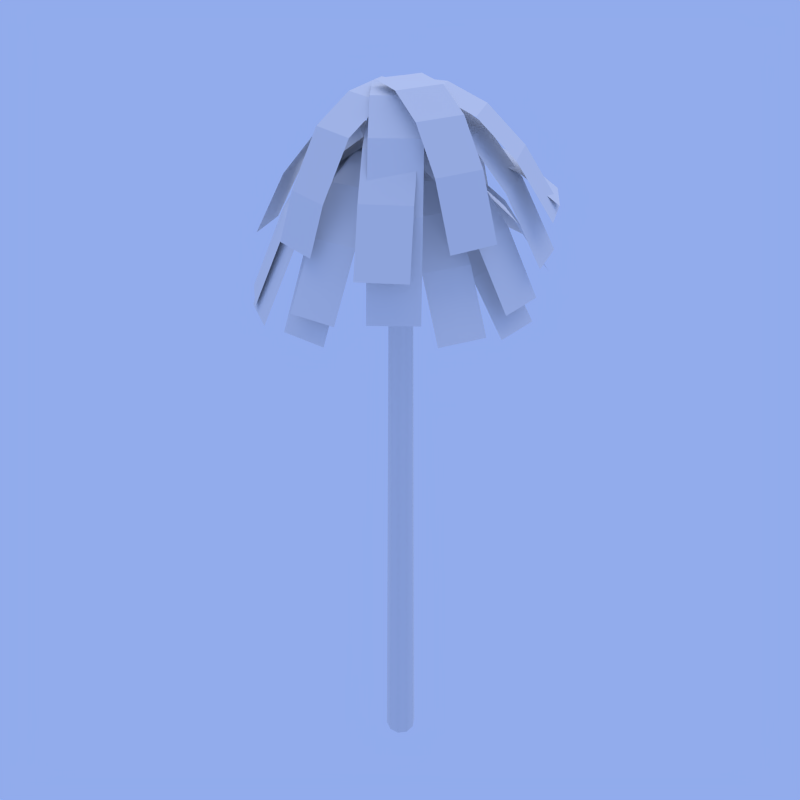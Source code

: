 # Source: palm1.blend  (saved by Blender 2.57.0; exported with 4.5.12 LTS)
import bpy
from mathutils import Matrix  # noqa: F401  (used for matrix-valued properties, if any)

bpy.ops.wm.read_factory_settings(use_empty=True)
scene = bpy.context.scene
scene.name = 'Palm1'

# ---- collections
col_collection_1 = bpy.data.collections.new('Collection 1'); scene.collection.children.link(col_collection_1)

# ---- materials (node trees are filled in below, after node groups)
mat_leaves_single_palm1 = bpy.data.materials.new('Leaves.Single.Palm1')
mat_leaves_single_palm1.alpha_threshold = 0.0
mat_leaves_single_palm1.use_transparent_shadow = False
mat_leaves_single_palm1.roughness = 0.5
mat_leaves_single_palm1.specular_intensity = 0.0
mat_wood_bark_palm1 = bpy.data.materials.new('Wood.Bark.Palm1')
mat_wood_bark_palm1.alpha_threshold = 0.0
mat_wood_bark_palm1.use_transparent_shadow = False
mat_wood_bark_palm1.roughness = 0.5
mat_wood_bark_palm1.specular_intensity = 0.0
mat_wood_bark_palm1.line_color = (0.0, 0.0, 0.0, 1.0)

# ---- material node trees

# ---- world
world_world = bpy.data.worlds.new('World'); scene.world = world_world
world_world.color = (0.286, 0.4101, 0.8412)
world_world.use_sun_shadow = False
world_world.sun_shadow_jitter_overblur = 0.0
world_world.cycles.sampling_method = 'MANUAL'
world_world.cycles.sample_map_resolution = 256

# ---- cameras
cam_camera = bpy.data.cameras.new('Camera')
cam_camera.clip_end = 100.0
cam_camera.lens = 35.0
cam_camera.ortho_scale = 7.314
cam_camera.dof.focus_distance = 0.0
cam_camera.dof.aperture_fstop = 128.0

# ---- lights
light_lamp = bpy.data.lights.new('Lamp', 'SUN')
light_lamp.transmission_factor = 0.0
light_lamp.cutoff_distance = 30.0
light_lamp.angle = 1.571
light_lamp.energy = 1.0
light_lamp.shadow_buffer_clip_start = 1.001
light_lamp.shadow_soft_size = 1.0
light_lamp.shadow_cascade_max_distance = 1000.0
light_lamp.cycles.use_multiple_importance_sampling = False

# ---- meshes
me_trees_palm1 = bpy.data.meshes.new('Trees.Palm1')
me_trees_palm1.from_pydata([(-1.184, -0.1823, 8.912), (-0.791, -0.1956, 9.313), (-0.3984, -0.2089, 9.498), (-0.3817, 0.2835, 9.498), (-0.7744, 0.2968, 9.313), (-1.167, 0.3101, 8.912), (-0.005783, -0.2222, 9.512), (0.01089, 0.2702, 9.512), (-1.56, 0.3234, 8.296), (-1.576, -0.169, 8.296), (-0.822, -1.356, 8.131), (-1.203, -1.044, 8.131), (-0.2082, 0.1726, 9.257), (0.1731, -0.1394, 9.257), (-0.9546, -0.7395, 8.701), (-0.7058, -0.4355, 9.073), (-0.457, -0.1314, 9.244), (-0.07566, -0.4435, 9.244), (-0.3245, -0.7475, 9.073), (-0.5732, -1.052, 8.701), (0.3065, -1.158, 9.275), (0.2782, -0.7659, 9.714), (0.2499, -0.3741, 9.918), (-0.2416, -0.4096, 9.918), (-0.2133, -0.8014, 9.714), (-0.185, -1.193, 9.275), (0.2216, 0.01775, 9.933), (-0.2699, -0.01775, 9.933), (-0.1567, -1.585, 8.599), (0.3348, -1.55, 8.599), (1.564, 0.257, 8.28), (1.575, -0.2356, 8.28), (0.004246, -0.2704, 9.512), (-0.00666, 0.2222, 9.512), (1.183, -0.2443, 8.904), (0.7898, -0.253, 9.31), (0.397, -0.2617, 9.498), (0.3861, 0.2309, 9.498), (0.7789, 0.2396, 9.31), (1.172, 0.2483, 8.904), (0.7091, 0.9652, 8.552), (0.4217, 0.6972, 9.091), (0.1344, 0.4293, 9.341), (0.4705, 0.06896, 9.341), (0.7578, 0.3369, 9.091), (1.045, 0.6048, 8.552), (-0.1529, 0.1614, 9.359), (0.1832, -0.199, 9.359), (1.332, 0.8728, 7.724), (0.9964, 1.233, 7.724), (-1.158, 1.083, 7.978), (-0.7744, 1.392, 7.978), (0.2117, 0.1683, 9.678), (-0.172, -0.1408, 9.678), (-0.5279, 1.086, 8.839), (-0.2814, 0.7801, 9.399), (-0.03484, 0.4742, 9.658), (-0.4185, 0.1651, 9.658), (-0.665, 0.4709, 9.399), (-0.9115, 0.7768, 8.839), (0.3542, 1.144, 8.531), (0.1704, 0.7969, 9.056), (-0.01346, 0.4497, 9.299), (0.422, 0.2191, 9.299), (0.6058, 0.5663, 9.056), (0.7896, 0.9135, 8.531), (-0.1973, 0.1025, 9.317), (0.2382, -0.1281, 9.317), (0.9734, 1.261, 7.724), (0.538, 1.491, 7.724), (1.491, -0.538, 7.826), (1.261, -0.9735, 7.826), (-0.1281, -0.2382, 9.062), (0.1025, 0.1973, 9.062), (0.9135, -0.7896, 8.452), (0.5663, -0.6058, 8.859), (0.2191, -0.422, 9.048), (0.4497, 0.01345, 9.048), (0.7969, -0.1704, 8.859), (1.144, -0.3542, 8.452), (-0.9913, -0.6721, 9.337), (-0.6308, -0.5158, 9.695), (-0.2704, -0.3595, 9.861), (-0.4664, 0.09253, 9.861), (-0.8268, -0.06375, 9.695), (-1.187, -0.22, 9.337), (0.09002, -0.2032, 9.873), (-0.106, 0.2488, 9.873), (-1.548, -0.3763, 8.787), (-1.352, -0.8284, 8.787), (-0.3651, 1.543, 7.853), (0.1256, 1.588, 7.853), (0.2695, 0.02303, 9.317), (-0.2212, -0.02209, 9.317), (0.1616, 1.197, 8.594), (0.1975, 0.8054, 9.077), (0.2335, 0.4142, 9.3), (-0.2572, 0.3691, 9.3), (-0.2931, 0.7603, 9.077), (-0.3291, 1.152, 8.594), (-1.172, 0.1526, 9.25), (-0.84, 0.06325, 9.768), (-0.4698, -0.06723, 10.01), (-0.2931, 0.3927, 10.01), (-0.6633, 0.5232, 9.768), (-0.9954, 0.6126, 9.25), (-0.09463, -0.2056, 10.08), (0.08208, 0.2544, 10.08), (-1.194, 0.6497, 8.805), (-1.371, 0.1897, 8.805), (-0.1846, -1.575, 8.047), (-0.6611, -1.449, 8.047), (-0.2611, 0.07052, 9.062), (0.2154, -0.0549, 9.062), (-0.5611, -1.069, 8.561), (-0.4611, -0.6893, 8.896), (-0.3611, -0.3094, 9.05), (0.1154, -0.4348, 9.05), (0.01542, -0.8147, 8.896), (-0.08458, -1.195, 8.561), (0.8059, -1.367, 9.041), (0.3482, -1.55, 9.041), (-0.2332, -0.08973, 9.614), (0.2245, 0.09258, 9.614), (0.2028, -1.185, 9.331), (0.05747, -0.8197, 9.52), (-0.08789, -0.4547, 9.608), (0.3699, -0.2724, 9.608), (0.5152, -0.6374, 9.52), (0.6606, -1.002, 9.331), (1.021, 0.6456, 9.149), (0.6505, 0.5142, 9.604), (0.2802, 0.3828, 9.815), (0.445, -0.08155, 9.815), (0.8153, 0.04983, 9.604), (1.185, 0.1812, 9.149), (-0.09, 0.2514, 9.831), (0.07478, -0.2129, 9.831), (1.556, 0.3126, 8.45), (1.391, 0.7769, 8.45), (-0.4795, 1.519, 8.45), (0.008598, 1.587, 8.45), (0.2237, 0.03016, 9.831), (-0.2644, -0.03727, 9.831), (0.06236, 1.198, 9.149), (0.1161, 0.8085, 9.604), (0.1699, 0.4193, 9.815), (-0.3182, 0.3519, 9.815), (-0.372, 0.741, 9.604), (-0.4257, 1.13, 9.149), (0.928, 0.4441, 9.084), (0.6494, 0.3756, 9.412), (0.3301, 0.3071, 9.647), (0.4088, -0.1781, 9.613), (0.7281, -0.1095, 9.377), (1.007, -0.04102, 9.049), (-0.02162, 0.2386, 9.808), (0.05711, -0.2466, 9.774), (1.245, 0.02749, 8.628), (1.166, 0.5127, 8.662), (1.153, -0.3245, 8.756), (0.801, -0.1497, 9.091), (0.4492, 0.02506, 9.245), (0.2299, -0.4162, 9.245), (0.5818, -0.591, 9.091), (0.9336, -0.7658, 8.756), (0.09734, 0.1998, 9.257), (-0.1219, -0.2414, 9.257), (1.285, -0.9406, 8.242), (1.505, -0.4993, 8.242), (-0.5533, -1.289, 8.943), (-0.968, -1.022, 8.943), (-0.2267, 0.1475, 10.13), (0.188, -0.1186, 10.13), (-0.8173, -0.7792, 9.541), (-0.6338, -0.4893, 9.929), (-0.4348, -0.1774, 10.11), (-0.02015, -0.4435, 10.11), (-0.2191, -0.7554, 9.929), (-0.4026, -1.045, 9.541), (-1.194, -0.08934, 8.79), (-0.8039, -0.1333, 9.272), (-0.4135, -0.1772, 9.495), (-0.3584, 0.3125, 9.495), (-0.7488, 0.3564, 9.272), (-1.139, 0.4003, 8.79), (-0.02312, -0.2211, 9.512), (0.03196, 0.2685, 9.512), (-1.53, 0.4442, 8.048), (-1.585, -0.04542, 8.048), (0.5378, -1.491, 8.982), (0.05543, -1.592, 8.982), (-0.2651, -0.05346, 10.07), (0.2173, 0.04705, 10.07), (-0.02471, -1.207, 9.532), (-0.1048, -0.8226, 9.89), (-0.185, -0.4381, 10.06), (0.2974, -0.3375, 10.06), (0.3775, -0.7221, 9.89), (0.4577, -1.107, 9.532), (0.5783, 1.049, 8.647), (0.328, 0.7459, 9.055), (0.07779, 0.4431, 9.243), (0.4576, 0.1292, 9.243), (0.7079, 0.4321, 9.055), (0.9581, 0.7349, 8.647), (-0.1725, 0.1403, 9.257), (0.2074, -0.1736, 9.257), (1.208, 1.038, 8.021), (0.8286, 1.352, 8.021), (-1.352, 0.8285, 7.919), (-1.038, 1.208, 7.919), (0.1736, 0.2074, 9.512), (-0.1403, -0.1725, 9.512), (-0.7349, 0.9581, 8.726), (-0.4321, 0.7079, 9.251), (-0.1292, 0.4576, 9.494), (-0.4431, 0.07779, 9.494), (-0.7459, 0.328, 9.251), (-1.049, 0.5783, 8.726), (-0.9452, -0.7355, 9.229), (-0.5957, -0.556, 9.79), (-0.2463, -0.3765, 10.05), (-0.4715, 0.06182, 10.05), (-0.8209, -0.1177, 9.79), (-1.17, -0.2972, 9.229), (0.1031, -0.1969, 10.07), (-0.122, 0.2413, 10.07), (-1.52, -0.4768, 8.368), (-1.295, -0.915, 8.368), (-1.006, 1.225, 7.919), (-0.5852, 1.481, 7.919), (0.2319, 0.1391, 9.555), (-0.189, -0.1171, 9.555), (-0.3809, 1.146, 8.748), (-0.1766, 0.8103, 9.286), (0.02765, 0.4747, 9.536), (-0.3932, 0.2185, 9.536), (-0.5975, 0.5541, 9.286), (-0.8018, 0.8897, 8.748), (-0.006123, 1.198, 8.904), (-0.07706, 0.8112, 9.31), (-0.148, 0.4248, 9.498), (0.3366, 0.3358, 9.498), (0.4076, 0.7222, 9.31), (0.4785, 1.109, 8.904), (-0.2189, 0.03843, 9.512), (0.2657, -0.05055, 9.512), (0.5494, 1.495, 8.28), (0.06482, 1.584, 8.28), (1.298, -0.01156, 8.523), (1.233, -0.5, 8.523), (-0.08802, -0.2702, 10.09), (-0.02336, 0.2183, 10.09), (0.9518, -0.4359, 9.319), (0.5731, -0.3804, 9.788), (0.2609, -0.3239, 10.05), (0.3256, 0.1645, 10.05), (0.6378, 0.1081, 9.788), (1.017, 0.05255, 9.319), (0.9138, -0.7741, 8.701), (0.6664, -0.469, 9.072), (0.419, -0.1638, 9.244), (0.03625, -0.4741, 9.244), (0.2837, -0.7793, 9.072), (0.5311, -1.084, 8.701), (0.1716, 0.1413, 9.257), (-0.2112, -0.169, 9.257), (0.7785, -1.39, 8.131), (1.161, -1.079, 8.131), (-0.1533, -1.578, 8.296), (-0.6322, -1.462, 8.296), (-0.2624, 0.06533, 9.512), (0.2165, -0.05062, 9.512), (-0.5398, -1.08, 8.912), (-0.4473, -0.6983, 9.313), (-0.3549, -0.3165, 9.498), (0.124, -0.4324, 9.498), (0.03155, -0.8143, 9.313), (-0.0609, -1.196, 8.912), (-9.55e-09, 0.2327, -0.2368), (0.1368, 0.1883, -0.2368), (0.2213, 0.07192, -0.2368), (0.2213, -0.07192, -0.2368), (0.1368, -0.1883, -0.2368), (-2.99e-08, -0.2327, -0.2368), (-0.1368, -0.1883, -0.2368), (-0.2213, -0.07192, -0.2368), (-0.2213, 0.07192, -0.2368), (-0.1368, 0.1883, -0.2368), (-0.06457, 0.08888, 10.02), (-0.1045, 0.03395, 10.02), (-0.1045, -0.03395, 10.02), (-0.06457, -0.08888, 10.02), (-1.578e-08, -0.1099, 10.02), (0.06457, -0.08888, 10.02), (0.1045, -0.03395, 10.02), (0.1045, 0.03395, 10.02), (0.06457, 0.08888, 10.02), (-6.175e-09, 0.1099, 10.02)], [], [(9, 0, 5, 8), (0, 1, 4, 5), (3, 4, 1, 2), (7, 3, 2, 6), (12, 16, 17, 13), (16, 15, 18, 17), (15, 14, 19, 18), (10, 19, 14, 11), (29, 20, 25, 28), (24, 25, 20, 21), (23, 24, 21, 22), (27, 23, 22, 26), (32, 36, 37, 33), (36, 35, 38, 37), (35, 34, 39, 38), (30, 39, 34, 31), (49, 40, 45, 48), (44, 45, 40, 41), (43, 44, 41, 42), (47, 43, 42, 46), (52, 56, 57, 53), (56, 55, 58, 57), (55, 54, 59, 58), (50, 59, 54, 51), (69, 60, 65, 68), (64, 65, 60, 61), (63, 64, 61, 62), (67, 63, 62, 66), (72, 76, 77, 73), (76, 75, 78, 77), (75, 74, 79, 78), (70, 79, 74, 71), (89, 80, 85, 88), (84, 85, 80, 81), (83, 84, 81, 82), (87, 83, 82, 86), (92, 96, 97, 93), (96, 95, 98, 97), (95, 94, 99, 98), (90, 99, 94, 91), (109, 100, 105, 108), (104, 105, 100, 101), (103, 104, 101, 102), (107, 103, 102, 106), (112, 116, 117, 113), (116, 115, 118, 117), (115, 114, 119, 118), (110, 119, 114, 111), (122, 126, 127, 123), (126, 125, 128, 127), (125, 124, 129, 128), (120, 129, 124, 121), (139, 130, 135, 138), (134, 135, 130, 131), (133, 134, 131, 132), (137, 133, 132, 136), (142, 146, 147, 143), (146, 145, 148, 147), (145, 144, 149, 148), (140, 149, 144, 141), (159, 150, 155, 158), (154, 155, 150, 151), (153, 154, 151, 152), (157, 153, 152, 156), (169, 160, 165, 168), (164, 165, 160, 161), (163, 164, 161, 162), (167, 163, 162, 166), (172, 176, 177, 173), (176, 175, 178, 177), (175, 174, 179, 178), (170, 179, 174, 171), (189, 180, 185, 188), (184, 185, 180, 181), (183, 184, 181, 182), (187, 183, 182, 186), (192, 196, 197, 193), (196, 195, 198, 197), (195, 194, 199, 198), (190, 199, 194, 191), (209, 200, 205, 208), (204, 205, 200, 201), (203, 204, 201, 202), (207, 203, 202, 206), (212, 216, 217, 213), (216, 215, 218, 217), (215, 214, 219, 218), (210, 219, 214, 211), (229, 220, 225, 228), (224, 225, 220, 221), (223, 224, 221, 222), (227, 223, 222, 226), (232, 236, 237, 233), (236, 235, 238, 237), (235, 234, 239, 238), (230, 239, 234, 231), (249, 240, 245, 248), (244, 245, 240, 241), (243, 244, 241, 242), (247, 243, 242, 246), (252, 256, 257, 253), (256, 255, 258, 257), (255, 254, 259, 258), (250, 259, 254, 251), (269, 260, 265, 268), (264, 265, 260, 261), (263, 264, 261, 262), (267, 263, 262, 266), (272, 276, 277, 273), (276, 275, 278, 277), (279, 278, 275, 274), (270, 279, 274, 271), (280, 289, 290, 299), (288, 291, 290, 289), (288, 287, 292, 291), (286, 293, 292, 287), (285, 294, 293, 286), (285, 284, 295, 294), (283, 296, 295, 284), (283, 282, 297, 296), (281, 298, 297, 282), (280, 299, 298, 281)])
me_trees_palm1.polygons.foreach_set('use_smooth', [0, 0, 0, 0, 0, 0, 0, 0, 0, 0, 0, 0, 0, 0, 0, 0, 0, 0, 0, 0, 0, 0, 0, 0, 0, 0, 0, 0, 0, 0, 0, 0, 0, 0, 0, 0, 0, 0, 0, 0, 0, 0, 0, 0, 0, 0, 0, 0, 0, 0, 0, 0, 0, 0, 0, 0, 0, 0, 0, 0, 0, 0, 0, 0, 0, 0, 0, 0, 0, 0, 0, 0, 0, 0, 0, 0, 0, 0, 0, 0, 0, 0, 0, 0, 0, 0, 0, 0, 0, 0, 0, 0, 0, 0, 0, 0, 0, 0, 0, 0, 0, 0, 0, 0, 0, 0, 0, 0, 0, 0, 0, 0, 1, 1, 1, 1, 1, 1, 1, 1, 1, 1])
me_trees_palm1.polygons.foreach_set('material_index', [0, 0, 0, 0, 0, 0, 0, 0, 0, 0, 0, 0, 0, 0, 0, 0, 0, 0, 0, 0, 0, 0, 0, 0, 0, 0, 0, 0, 0, 0, 0, 0, 0, 0, 0, 0, 0, 0, 0, 0, 0, 0, 0, 0, 0, 0, 0, 0, 0, 0, 0, 0, 0, 0, 0, 0, 0, 0, 0, 0, 0, 0, 0, 0, 0, 0, 0, 0, 0, 0, 0, 0, 0, 0, 0, 0, 0, 0, 0, 0, 0, 0, 0, 0, 0, 0, 0, 0, 0, 0, 0, 0, 0, 0, 0, 0, 0, 0, 0, 0, 0, 0, 0, 0, 0, 0, 0, 0, 0, 0, 0, 0, 1, 1, 1, 1, 1, 1, 1, 1, 1, 1])
_k = set([(0, 1), (0, 5), (0, 9), (1, 2), (1, 4), (2, 3), (2, 6), (3, 4), (3, 7), (4, 5), (5, 8), (6, 7), (8, 9), (10, 11), (10, 19), (11, 14), (12, 13), (12, 16), (13, 17), (14, 15), (14, 19), (15, 16), (15, 18), (16, 17), (17, 18), (18, 19), (20, 21), (20, 25), (20, 29), (21, 22), (21, 24), (22, 23), (22, 26), (23, 24), (23, 27), (24, 25), (25, 28), (26, 27), (28, 29), (30, 31), (30, 39), (31, 34), (32, 33), (32, 36), (33, 37), (34, 35), (34, 39), (35, 36), (35, 38), (36, 37), (37, 38), (38, 39), (40, 41), (40, 45), (40, 49), (41, 42), (41, 44), (42, 43), (42, 46), (43, 44), (43, 47), (44, 45), (45, 48), (46, 47), (48, 49), (50, 51), (50, 59), (51, 54), (52, 53), (52, 56), (53, 57), (54, 55), (54, 59), (55, 56), (55, 58), (56, 57), (57, 58), (58, 59), (60, 61), (60, 65), (60, 69), (61, 62), (61, 64), (62, 63), (62, 66), (63, 64), (63, 67), (64, 65), (65, 68), (66, 67), (68, 69), (70, 71), (70, 79), (71, 74), (72, 73), (72, 76), (73, 77), (74, 75), (74, 79), (75, 76), (75, 78), (76, 77), (77, 78), (78, 79), (80, 81), (80, 85), (80, 89), (81, 82), (81, 84), (82, 83), (82, 86), (83, 84), (83, 87), (84, 85), (85, 88), (86, 87), (88, 89), (90, 91), (90, 99), (91, 94), (92, 93), (92, 96), (93, 97), (94, 95), (94, 99), (95, 96), (95, 98), (96, 97), (97, 98), (98, 99), (100, 101), (100, 105), (100, 109), (101, 102), (101, 104), (102, 103), (102, 106), (103, 104), (103, 107), (104, 105), (105, 108), (106, 107), (108, 109), (110, 111), (110, 119), (111, 114), (112, 113), (112, 116), (113, 117), (114, 115), (114, 119), (115, 116), (115, 118), (116, 117), (117, 118), (118, 119), (120, 121), (120, 129), (121, 124), (122, 123), (122, 126), (123, 127), (124, 125), (124, 129), (125, 126), (125, 128), (126, 127), (127, 128), (128, 129), (130, 131), (130, 135), (130, 139), (131, 132), (131, 134), (132, 133), (132, 136), (133, 134), (133, 137), (134, 135), (135, 138), (136, 137), (138, 139), (140, 141), (140, 149), (141, 144), (142, 143), (142, 146), (143, 147), (144, 145), (144, 149), (145, 146), (145, 148), (146, 147), (147, 148), (148, 149), (150, 151), (150, 155), (150, 159), (151, 152), (151, 154), (152, 153), (152, 156), (153, 154), (153, 157), (154, 155), (155, 158), (156, 157), (158, 159), (160, 161), (160, 165), (160, 169), (161, 162), (161, 164), (162, 163), (162, 166), (163, 164), (163, 167), (164, 165), (165, 168), (166, 167), (168, 169), (170, 171), (170, 179), (171, 174), (172, 173), (172, 176), (173, 177), (174, 175), (174, 179), (175, 176), (175, 178), (176, 177), (177, 178), (178, 179), (180, 181), (180, 185), (180, 189), (181, 182), (181, 184), (182, 183), (182, 186), (183, 184), (183, 187), (184, 185), (185, 188), (186, 187), (188, 189), (190, 191), (190, 199), (191, 194), (192, 193), (192, 196), (193, 197), (194, 195), (194, 199), (195, 196), (195, 198), (196, 197), (197, 198), (198, 199), (200, 201), (200, 205), (200, 209), (201, 202), (201, 204), (202, 203), (202, 206), (203, 204), (203, 207), (204, 205), (205, 208), (206, 207), (208, 209), (210, 211), (210, 219), (211, 214), (212, 213), (212, 216), (213, 217), (214, 215), (214, 219), (215, 216), (215, 218), (216, 217), (217, 218), (218, 219), (220, 221), (220, 225), (220, 229), (221, 222), (221, 224), (222, 223), (222, 226), (223, 224), (223, 227), (224, 225), (225, 228), (226, 227), (228, 229), (230, 231), (230, 239), (231, 234), (232, 233), (232, 236), (233, 237), (234, 235), (234, 239), (235, 236), (235, 238), (236, 237), (237, 238), (238, 239), (240, 241), (240, 245), (240, 249), (241, 242), (241, 244), (242, 243), (242, 246), (243, 244), (243, 247), (244, 245), (245, 248), (246, 247), (248, 249), (250, 251), (250, 259), (251, 254), (252, 253), (252, 256), (253, 257), (254, 255), (254, 259), (255, 256), (255, 258), (256, 257), (257, 258), (258, 259), (260, 261), (260, 265), (260, 269), (261, 262), (261, 264), (262, 263), (262, 266), (263, 264), (263, 267), (264, 265), (265, 268), (266, 267), (268, 269), (270, 271), (270, 279), (271, 274), (272, 273), (272, 276), (273, 277), (274, 275), (274, 279), (275, 276), (275, 278), (276, 277), (277, 278), (278, 279), (280, 281), (280, 289), (280, 299), (281, 282), (281, 298), (282, 283), (282, 297), (283, 284), (283, 296), (284, 285), (284, 295), (285, 286), (285, 294), (286, 287), (286, 293), (287, 288), (287, 292), (288, 289), (288, 291), (289, 290), (290, 291), (290, 299), (291, 292), (292, 293), (293, 294), (294, 295), (295, 296), (296, 297), (297, 298), (298, 299)])
me_trees_palm1.attributes.new('sharp_edge', 'BOOLEAN', 'EDGE').data.foreach_set('value', [ (min(e.vertices), max(e.vertices)) in _k for e in me_trees_palm1.edges])
_uv = me_trees_palm1.uv_layers.new(name='UVTex')
_uv.uv.foreach_set('vector', [0.0, 5.364e-07, 0.25, 3.576e-07, 0.25, 1.0, 0.0, 1.0, 0.25, 3.576e-07, 0.5, 1.788e-07, 0.5, 1.0, 0.25, 1.0, 0.75, 1.0, 0.5, 1.0, 0.5, 1.788e-07, 0.75, 1.192e-07, 1.0, 1.0, 0.75, 1.0, 0.75, 1.192e-07, 1.0, -2.384e-07, 1.0, 1.0, 0.75, 1.0, 0.75, 1.192e-07, 1.0, -2.384e-07, 0.75, 1.0, 0.5, 1.0, 0.5, 1.788e-07, 0.75, 1.192e-07, 0.5, 1.0, 0.25, 1.0, 0.25, 3.576e-07, 0.5, 1.788e-07, 0.0, 5.364e-07, 0.25, 3.576e-07, 0.25, 1.0, 0.0, 1.0, 0.0, 5.364e-07, 0.25, 3.576e-07, 0.25, 1.0, 0.0, 1.0, 0.5, 1.0, 0.25, 1.0, 0.25, 3.576e-07, 0.5, 1.788e-07, 0.75, 1.0, 0.5, 1.0, 0.5, 1.788e-07, 0.75, 1.192e-07, 1.0, 1.0, 0.75, 1.0, 0.75, 1.192e-07, 1.0, -2.384e-07, 1.0, 1.0, 0.75, 1.0, 0.75, 1.192e-07, 1.0, -2.384e-07, 0.75, 1.0, 0.5, 1.0, 0.5, 1.788e-07, 0.75, 1.192e-07, 0.5, 1.0, 0.25, 1.0, 0.25, 3.576e-07, 0.5, 1.788e-07, 0.0, 5.364e-07, 0.25, 3.576e-07, 0.25, 1.0, 0.0, 1.0, 0.0, 5.364e-07, 0.25, 3.576e-07, 0.25, 1.0, 0.0, 1.0, 0.5, 1.0, 0.25, 1.0, 0.25, 3.576e-07, 0.5, 1.788e-07, 0.75, 1.0, 0.5, 1.0, 0.5, 1.788e-07, 0.75, 1.192e-07, 1.0, 1.0, 0.75, 1.0, 0.75, 1.192e-07, 1.0, -2.384e-07, 1.0, 1.0, 0.75, 1.0, 0.75, 1.192e-07, 1.0, -2.384e-07, 0.75, 1.0, 0.5, 1.0, 0.5, 1.788e-07, 0.75, 1.192e-07, 0.5, 1.0, 0.25, 1.0, 0.25, 3.576e-07, 0.5, 1.788e-07, 0.0, 5.364e-07, 0.25, 3.576e-07, 0.25, 1.0, 0.0, 1.0, 0.0, 5.364e-07, 0.25, 3.576e-07, 0.25, 1.0, 0.0, 1.0, 0.5, 1.0, 0.25, 1.0, 0.25, 3.576e-07, 0.5, 1.788e-07, 0.75, 1.0, 0.5, 1.0, 0.5, 1.788e-07, 0.75, 1.192e-07, 1.0, 1.0, 0.75, 1.0, 0.75, 1.192e-07, 1.0, -2.384e-07, 1.0, 1.0, 0.75, 1.0, 0.75, 1.192e-07, 1.0, -2.384e-07, 0.75, 1.0, 0.5, 1.0, 0.5, 1.788e-07, 0.75, 1.192e-07, 0.5, 1.0, 0.25, 1.0, 0.25, 3.576e-07, 0.5, 1.788e-07, 0.0, 5.364e-07, 0.25, 3.576e-07, 0.25, 1.0, 0.0, 1.0, 0.0, 5.364e-07, 0.25, 3.576e-07, 0.25, 1.0, 0.0, 1.0, 0.5, 1.0, 0.25, 1.0, 0.25, 3.576e-07, 0.5, 1.788e-07, 0.75, 1.0, 0.5, 1.0, 0.5, 1.788e-07, 0.75, 1.192e-07, 1.0, 1.0, 0.75, 1.0, 0.75, 1.192e-07, 1.0, -2.384e-07, 1.0, 1.0, 0.75, 1.0, 0.75, 1.192e-07, 1.0, -2.384e-07, 0.75, 1.0, 0.5, 1.0, 0.5, 1.788e-07, 0.75, 1.192e-07, 0.5, 1.0, 0.25, 1.0, 0.25, 3.576e-07, 0.5, 1.788e-07, 0.0, 5.364e-07, 0.25, 3.576e-07, 0.25, 1.0, 0.0, 1.0, 0.0, 5.364e-07, 0.25, 3.576e-07, 0.25, 1.0, 0.0, 1.0, 0.5, 1.0, 0.25, 1.0, 0.25, 3.576e-07, 0.5, 1.788e-07, 0.75, 1.0, 0.5, 1.0, 0.5, 1.788e-07, 0.75, 1.192e-07, 1.0, 1.0, 0.75, 1.0, 0.75, 1.192e-07, 1.0, -2.384e-07, 1.0, 1.0, 0.75, 1.0, 0.75, 1.192e-07, 1.0, -2.384e-07, 0.75, 1.0, 0.5, 1.0, 0.5, 1.788e-07, 0.75, 1.192e-07, 0.5, 1.0, 0.25, 1.0, 0.25, 3.576e-07, 0.5, 1.788e-07, 0.0, 5.364e-07, 0.25, 3.576e-07, 0.25, 1.0, 0.0, 1.0, 1.0, 1.0, 0.75, 1.0, 0.75, 1.192e-07, 1.0, -2.384e-07, 0.75, 1.0, 0.5, 1.0, 0.5, 1.788e-07, 0.75, 1.192e-07, 0.5, 1.0, 0.25, 1.0, 0.25, 3.576e-07, 0.5, 1.788e-07, 0.0, 5.364e-07, 0.25, 3.576e-07, 0.25, 1.0, 0.0, 1.0, 0.0, 5.364e-07, 0.25, 3.576e-07, 0.25, 1.0, 0.0, 1.0, 0.5, 1.0, 0.25, 1.0, 0.25, 3.576e-07, 0.5, 1.788e-07, 0.75, 1.0, 0.5, 1.0, 0.5, 1.788e-07, 0.75, 1.192e-07, 1.0, 1.0, 0.75, 1.0, 0.75, 1.192e-07, 1.0, -2.384e-07, 1.0, 1.0, 0.75, 1.0, 0.75, 1.192e-07, 1.0, -2.384e-07, 0.75, 1.0, 0.5, 1.0, 0.5, 1.788e-07, 0.75, 1.192e-07, 0.5, 1.0, 0.25, 1.0, 0.25, 3.576e-07, 0.5, 1.788e-07, 0.0, 5.364e-07, 0.25, 3.576e-07, 0.25, 1.0, 0.0, 1.0, 0.0, 5.364e-07, 0.25, 3.576e-07, 0.25, 1.0, 0.0, 1.0, 0.5, 1.0, 0.25, 1.0, 0.25, 3.576e-07, 0.5, 1.788e-07, 0.75, 1.0, 0.5, 1.0, 0.5, 1.788e-07, 0.75, 1.192e-07, 1.0, 1.0, 0.75, 1.0, 0.75, 1.192e-07, 1.0, -2.384e-07, 0.0, 5.364e-07, 0.25, 3.576e-07, 0.25, 1.0, 0.0, 1.0, 0.5, 1.0, 0.25, 1.0, 0.25, 3.576e-07, 0.5, 1.788e-07, 0.75, 1.0, 0.5, 1.0, 0.5, 1.788e-07, 0.75, 1.192e-07, 1.0, 1.0, 0.75, 1.0, 0.75, 1.192e-07, 1.0, -2.384e-07, 1.0, 1.0, 0.75, 1.0, 0.75, 1.192e-07, 1.0, -2.384e-07, 0.75, 1.0, 0.5, 1.0, 0.5, 1.788e-07, 0.75, 1.192e-07, 0.5, 1.0, 0.25, 1.0, 0.25, 3.576e-07, 0.5, 1.788e-07, 0.0, 5.364e-07, 0.25, 3.576e-07, 0.25, 1.0, 0.0, 1.0, 0.0, 5.364e-07, 0.25, 3.576e-07, 0.25, 1.0, 0.0, 1.0, 0.5, 1.0, 0.25, 1.0, 0.25, 3.576e-07, 0.5, 1.788e-07, 0.75, 1.0, 0.5, 1.0, 0.5, 1.788e-07, 0.75, 1.192e-07, 1.0, 1.0, 0.75, 1.0, 0.75, 1.192e-07, 1.0, -2.384e-07, 1.0, 1.0, 0.75, 1.0, 0.75, 1.192e-07, 1.0, -2.384e-07, 0.75, 1.0, 0.5, 1.0, 0.5, 1.788e-07, 0.75, 1.192e-07, 0.5, 1.0, 0.25, 1.0, 0.25, 3.576e-07, 0.5, 1.788e-07, 0.0, 5.364e-07, 0.25, 3.576e-07, 0.25, 1.0, 0.0, 1.0, 0.0, 5.364e-07, 0.25, 3.576e-07, 0.25, 1.0, 0.0, 1.0, 0.5, 1.0, 0.25, 1.0, 0.25, 3.576e-07, 0.5, 1.788e-07, 0.75, 1.0, 0.5, 1.0, 0.5, 1.788e-07, 0.75, 1.192e-07, 1.0, 1.0, 0.75, 1.0, 0.75, 1.192e-07, 1.0, -2.384e-07, 1.0, 1.0, 0.75, 1.0, 0.75, 1.192e-07, 1.0, -2.384e-07, 0.75, 1.0, 0.5, 1.0, 0.5, 1.788e-07, 0.75, 1.192e-07, 0.5, 1.0, 0.25, 1.0, 0.25, 3.576e-07, 0.5, 1.788e-07, 0.0, 5.364e-07, 0.25, 3.576e-07, 0.25, 1.0, 0.0, 1.0, 0.0, 5.364e-07, 0.25, 3.576e-07, 0.25, 1.0, 0.0, 1.0, 0.5, 1.0, 0.25, 1.0, 0.25, 3.576e-07, 0.5, 1.788e-07, 0.75, 1.0, 0.5, 1.0, 0.5, 1.788e-07, 0.75, 1.192e-07, 1.0, 1.0, 0.75, 1.0, 0.75, 1.192e-07, 1.0, -2.384e-07, 1.0, 1.0, 0.75, 1.0, 0.75, 1.192e-07, 1.0, -2.384e-07, 0.75, 1.0, 0.5, 1.0, 0.5, 1.788e-07, 0.75, 1.192e-07, 0.5, 1.0, 0.25, 1.0, 0.25, 3.576e-07, 0.5, 1.788e-07, 0.0, 5.364e-07, 0.25, 3.576e-07, 0.25, 1.0, 0.0, 1.0, 0.0, 5.364e-07, 0.25, 3.576e-07, 0.25, 1.0, 0.0, 1.0, 0.5, 1.0, 0.25, 1.0, 0.25, 3.576e-07, 0.5, 1.788e-07, 0.75, 1.0, 0.5, 1.0, 0.5, 1.788e-07, 0.75, 1.192e-07, 1.0, 1.0, 0.75, 1.0, 0.75, 1.192e-07, 1.0, -2.384e-07, 1.0, 1.0, 0.75, 1.0, 0.75, 1.192e-07, 1.0, -2.384e-07, 0.75, 1.0, 0.5, 1.0, 0.5, 1.788e-07, 0.75, 1.192e-07, 0.5, 1.0, 0.25, 1.0, 0.25, 3.576e-07, 0.5, 1.788e-07, 0.0, 5.364e-07, 0.25, 3.576e-07, 0.25, 1.0, 0.0, 1.0, 0.0, 5.364e-07, 0.25, 3.576e-07, 0.25, 1.0, 0.0, 1.0, 0.5, 1.0, 0.25, 1.0, 0.25, 3.576e-07, 0.5, 1.788e-07, 0.75, 1.0, 0.5, 1.0, 0.5, 1.788e-07, 0.75, 1.192e-07, 1.0, 1.0, 0.75, 1.0, 0.75, 1.192e-07, 1.0, -2.384e-07, 1.0, 1.0, 0.75, 1.0, 0.75, 1.192e-07, 1.0, -2.384e-07, 0.75, 1.0, 0.5, 1.0, 0.5, 1.788e-07, 0.75, 1.192e-07, 0.25, 3.576e-07, 0.5, 1.788e-07, 0.5, 1.0, 0.25, 1.0, 0.0, 5.364e-07, 0.25, 3.576e-07, 0.25, 1.0, 0.0, 1.0, -0.1008, -7.042, 0.2015, -7.042, 0.2015, 7.863, -0.1008, 7.863, 0.5, -7.042, 0.5, 7.863, 0.2015, 7.863, 0.2015, -7.042, 0.5, -7.042, 0.8023, -7.042, 0.8023, 7.863, 0.5, 7.863, 1.101, -7.042, 1.101, 7.863, 0.8023, 7.863, 0.8023, -7.042, 1.399, -7.042, 1.399, 7.863, 1.101, 7.863, 1.101, -7.042, 1.399, -7.042, 1.702, -7.042, 1.702, 7.863, 1.399, 7.863, 2.0, -7.042, 2.0, 7.863, 1.702, 7.863, 1.702, -7.042, -1.0, -7.042, -0.6977, -7.042, -0.6977, 7.863, -1.0, 7.863, -0.3992, -7.042, -0.3992, 7.863, -0.6977, 7.863, -0.6977, -7.042, -0.1008, -7.042, -0.1008, 7.863, -0.3992, 7.863, -0.3992, -7.042])
me_trees_palm1.materials.append(mat_leaves_single_palm1)
me_trees_palm1.materials.append(mat_wood_bark_palm1)
me_trees_palm1.use_remesh_preserve_volume = False
me_trees_palm1.use_remesh_preserve_attributes = False
me_trees_palm1.use_mirror_vertex_groups = False
me_trees_palm1.update()

# ---- objects
ob_plane = bpy.data.objects.new('Plane', me_trees_palm1)
ob_lamp = bpy.data.objects.new('Lamp', light_lamp)
ob_camera = bpy.data.objects.new('Camera', cam_camera)

# ---- transforms, parenting, visibility, modifiers, constraints
ob_plane.location = (2.98e-08, 0.0, 0.0)
ob_plane.lineart.crease_threshold = 0.0
ob_lamp.location = (4.076, 1.005, 5.904)
ob_lamp.rotation_euler = (0.6503, 0.05522, 1.866)
ob_lamp.lock_rotations_4d = False
ob_lamp.empty_display_type = 'ARROWS'
ob_lamp.color = (0.0, 0.0, 0.0, 0.0)
ob_lamp.lineart.crease_threshold = 0.0
ob_camera.location = (-6.672, -3.648, 11.86)
ob_camera.rotation_euler = (0.9517, 8.073e-06, 5.214)
ob_camera.scale = (1.0, 1.0, 1.0)
ob_camera.lock_rotations_4d = False
ob_camera.empty_display_type = 'ARROWS'
ob_camera.color = (0.0, 0.0, 0.0, 0.0)
ob_camera.display_type = 'WIRE'
ob_camera.lineart.crease_threshold = 0.0

# ---- collection membership
col_collection_1.objects.link(ob_plane)
col_collection_1.objects.link(ob_lamp)
col_collection_1.objects.link(ob_camera)

# ---- scene / render settings (as saved in the file)
scene.camera = ob_camera
scene.frame_start = 1; scene.frame_end = 250; scene.frame_set(1)
scene.render.engine = 'BLENDER_EEVEE_NEXT'
scene.render.image_settings.color_mode = 'RGB'
scene.render.image_settings.compression = 90
scene.render.resolution_x = 256
scene.render.resolution_y = 256
scene.render.dither_intensity = 0.0
scene.render.bake_margin = 2
scene.render.bake_bias = 0.0
scene.cycles.use_denoising = False
scene.cycles.samples = 10
scene.cycles.sampling_pattern = 'TABULATED_SOBOL'
scene.cycles.light_sampling_threshold = 0.0
scene.cycles.use_adaptive_sampling = False
scene.cycles.use_light_tree = False
scene.cycles.blur_glossy = 0.0
scene.cycles.volume_bounces = 1
scene.cycles.pixel_filter_type = 'GAUSSIAN'
scene.cycles.sample_clamp_indirect = 0.0
scene.view_settings.view_transform = 'Standard'
bpy.context.view_layer.update()
